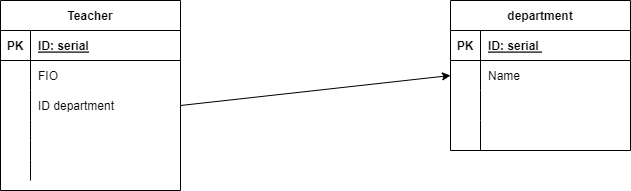

The diagram above was exported from draw.io. Its source (the exported page's mxGraphModel, read from the mxfile embedded in the PNG):
<mxGraphModel dx="1422" dy="795" grid="1" gridSize="10" guides="1" tooltips="1" connect="1" arrows="1" fold="1" page="1" pageScale="1" pageWidth="827" pageHeight="1169" math="0" shadow="0">
  <root>
    <mxCell id="0" />
    <mxCell id="1" parent="0" />
    <mxCell id="FHHFO138GuqJA0D9MRjr-1" value="Teacher" style="shape=table;startSize=30;container=1;collapsible=1;childLayout=tableLayout;fixedRows=1;rowLines=0;fontStyle=1;align=center;resizeLast=1;" parent="1" vertex="1">
      <mxGeometry x="90" y="100" width="180" height="190" as="geometry" />
    </mxCell>
    <mxCell id="FHHFO138GuqJA0D9MRjr-2" value="" style="shape=tableRow;horizontal=0;startSize=0;swimlaneHead=0;swimlaneBody=0;fillColor=none;collapsible=0;dropTarget=0;points=[[0,0.5],[1,0.5]];portConstraint=eastwest;top=0;left=0;right=0;bottom=1;" parent="FHHFO138GuqJA0D9MRjr-1" vertex="1">
      <mxGeometry y="30" width="180" height="30" as="geometry" />
    </mxCell>
    <mxCell id="FHHFO138GuqJA0D9MRjr-3" value="PK" style="shape=partialRectangle;connectable=0;fillColor=none;top=0;left=0;bottom=0;right=0;fontStyle=1;overflow=hidden;" parent="FHHFO138GuqJA0D9MRjr-2" vertex="1">
      <mxGeometry width="30" height="30" as="geometry">
        <mxRectangle width="30" height="30" as="alternateBounds" />
      </mxGeometry>
    </mxCell>
    <mxCell id="FHHFO138GuqJA0D9MRjr-4" value="ID: serial" style="shape=partialRectangle;connectable=0;fillColor=none;top=0;left=0;bottom=0;right=0;align=left;spacingLeft=6;fontStyle=5;overflow=hidden;" parent="FHHFO138GuqJA0D9MRjr-2" vertex="1">
      <mxGeometry x="30" width="150" height="30" as="geometry">
        <mxRectangle width="150" height="30" as="alternateBounds" />
      </mxGeometry>
    </mxCell>
    <mxCell id="FHHFO138GuqJA0D9MRjr-5" value="" style="shape=tableRow;horizontal=0;startSize=0;swimlaneHead=0;swimlaneBody=0;fillColor=none;collapsible=0;dropTarget=0;points=[[0,0.5],[1,0.5]];portConstraint=eastwest;top=0;left=0;right=0;bottom=0;" parent="FHHFO138GuqJA0D9MRjr-1" vertex="1">
      <mxGeometry y="60" width="180" height="30" as="geometry" />
    </mxCell>
    <mxCell id="FHHFO138GuqJA0D9MRjr-6" value="" style="shape=partialRectangle;connectable=0;fillColor=none;top=0;left=0;bottom=0;right=0;editable=1;overflow=hidden;" parent="FHHFO138GuqJA0D9MRjr-5" vertex="1">
      <mxGeometry width="30" height="30" as="geometry">
        <mxRectangle width="30" height="30" as="alternateBounds" />
      </mxGeometry>
    </mxCell>
    <mxCell id="FHHFO138GuqJA0D9MRjr-7" value="FIO" style="shape=partialRectangle;connectable=0;fillColor=none;top=0;left=0;bottom=0;right=0;align=left;spacingLeft=6;overflow=hidden;" parent="FHHFO138GuqJA0D9MRjr-5" vertex="1">
      <mxGeometry x="30" width="150" height="30" as="geometry">
        <mxRectangle width="150" height="30" as="alternateBounds" />
      </mxGeometry>
    </mxCell>
    <mxCell id="FHHFO138GuqJA0D9MRjr-8" value="" style="shape=tableRow;horizontal=0;startSize=0;swimlaneHead=0;swimlaneBody=0;fillColor=none;collapsible=0;dropTarget=0;points=[[0,0.5],[1,0.5]];portConstraint=eastwest;top=0;left=0;right=0;bottom=0;" parent="FHHFO138GuqJA0D9MRjr-1" vertex="1">
      <mxGeometry y="90" width="180" height="30" as="geometry" />
    </mxCell>
    <mxCell id="FHHFO138GuqJA0D9MRjr-9" value="" style="shape=partialRectangle;connectable=0;fillColor=none;top=0;left=0;bottom=0;right=0;editable=1;overflow=hidden;" parent="FHHFO138GuqJA0D9MRjr-8" vertex="1">
      <mxGeometry width="30" height="30" as="geometry">
        <mxRectangle width="30" height="30" as="alternateBounds" />
      </mxGeometry>
    </mxCell>
    <mxCell id="FHHFO138GuqJA0D9MRjr-10" value="ID department" style="shape=partialRectangle;connectable=0;fillColor=none;top=0;left=0;bottom=0;right=0;align=left;spacingLeft=6;overflow=hidden;" parent="FHHFO138GuqJA0D9MRjr-8" vertex="1">
      <mxGeometry x="30" width="150" height="30" as="geometry">
        <mxRectangle width="150" height="30" as="alternateBounds" />
      </mxGeometry>
    </mxCell>
    <mxCell id="FHHFO138GuqJA0D9MRjr-28" value="" style="shape=tableRow;horizontal=0;startSize=0;swimlaneHead=0;swimlaneBody=0;fillColor=none;collapsible=0;dropTarget=0;points=[[0,0.5],[1,0.5]];portConstraint=eastwest;top=0;left=0;right=0;bottom=0;" parent="FHHFO138GuqJA0D9MRjr-1" vertex="1">
      <mxGeometry y="120" width="180" height="20" as="geometry" />
    </mxCell>
    <mxCell id="FHHFO138GuqJA0D9MRjr-29" value="" style="shape=partialRectangle;connectable=0;fillColor=none;top=0;left=0;bottom=0;right=0;editable=1;overflow=hidden;" parent="FHHFO138GuqJA0D9MRjr-28" vertex="1">
      <mxGeometry width="30" height="20" as="geometry">
        <mxRectangle width="30" height="20" as="alternateBounds" />
      </mxGeometry>
    </mxCell>
    <mxCell id="FHHFO138GuqJA0D9MRjr-30" value="" style="shape=partialRectangle;connectable=0;fillColor=none;top=0;left=0;bottom=0;right=0;align=left;spacingLeft=6;overflow=hidden;strokeColor=none;" parent="FHHFO138GuqJA0D9MRjr-28" vertex="1">
      <mxGeometry x="30" width="150" height="20" as="geometry">
        <mxRectangle width="150" height="20" as="alternateBounds" />
      </mxGeometry>
    </mxCell>
    <mxCell id="FHHFO138GuqJA0D9MRjr-45" value="" style="shape=tableRow;horizontal=0;startSize=0;swimlaneHead=0;swimlaneBody=0;fillColor=none;collapsible=0;dropTarget=0;points=[[0,0.5],[1,0.5]];portConstraint=eastwest;top=0;left=0;right=0;bottom=0;" parent="FHHFO138GuqJA0D9MRjr-1" vertex="1">
      <mxGeometry y="140" width="180" height="20" as="geometry" />
    </mxCell>
    <mxCell id="FHHFO138GuqJA0D9MRjr-46" value="" style="shape=partialRectangle;connectable=0;fillColor=none;top=0;left=0;bottom=0;right=0;editable=1;overflow=hidden;" parent="FHHFO138GuqJA0D9MRjr-45" vertex="1">
      <mxGeometry width="30" height="20" as="geometry">
        <mxRectangle width="30" height="20" as="alternateBounds" />
      </mxGeometry>
    </mxCell>
    <mxCell id="FHHFO138GuqJA0D9MRjr-47" value="" style="shape=partialRectangle;connectable=0;fillColor=none;top=0;left=0;bottom=0;right=0;align=left;spacingLeft=6;overflow=hidden;strokeColor=none;" parent="FHHFO138GuqJA0D9MRjr-45" vertex="1">
      <mxGeometry x="30" width="150" height="20" as="geometry">
        <mxRectangle width="150" height="20" as="alternateBounds" />
      </mxGeometry>
    </mxCell>
    <mxCell id="FHHFO138GuqJA0D9MRjr-11" value="" style="shape=tableRow;horizontal=0;startSize=0;swimlaneHead=0;swimlaneBody=0;fillColor=none;collapsible=0;dropTarget=0;points=[[0,0.5],[1,0.5]];portConstraint=eastwest;top=0;left=0;right=0;bottom=0;" parent="FHHFO138GuqJA0D9MRjr-1" vertex="1">
      <mxGeometry y="160" width="180" height="20" as="geometry" />
    </mxCell>
    <mxCell id="FHHFO138GuqJA0D9MRjr-12" value="" style="shape=partialRectangle;connectable=0;fillColor=none;top=0;left=0;bottom=0;right=0;editable=1;overflow=hidden;" parent="FHHFO138GuqJA0D9MRjr-11" vertex="1">
      <mxGeometry width="30" height="20" as="geometry">
        <mxRectangle width="30" height="20" as="alternateBounds" />
      </mxGeometry>
    </mxCell>
    <mxCell id="FHHFO138GuqJA0D9MRjr-13" value="" style="shape=partialRectangle;connectable=0;fillColor=none;top=0;left=0;bottom=0;right=0;align=left;spacingLeft=6;overflow=hidden;" parent="FHHFO138GuqJA0D9MRjr-11" vertex="1">
      <mxGeometry x="30" width="150" height="20" as="geometry">
        <mxRectangle width="150" height="20" as="alternateBounds" />
      </mxGeometry>
    </mxCell>
    <mxCell id="FHHFO138GuqJA0D9MRjr-14" value="department" style="shape=table;startSize=30;container=1;collapsible=1;childLayout=tableLayout;fixedRows=1;rowLines=0;fontStyle=1;align=center;resizeLast=1;" parent="1" vertex="1">
      <mxGeometry x="540" y="100" width="180" height="150" as="geometry" />
    </mxCell>
    <mxCell id="FHHFO138GuqJA0D9MRjr-15" value="" style="shape=tableRow;horizontal=0;startSize=0;swimlaneHead=0;swimlaneBody=0;fillColor=none;collapsible=0;dropTarget=0;points=[[0,0.5],[1,0.5]];portConstraint=eastwest;top=0;left=0;right=0;bottom=1;" parent="FHHFO138GuqJA0D9MRjr-14" vertex="1">
      <mxGeometry y="30" width="180" height="30" as="geometry" />
    </mxCell>
    <mxCell id="FHHFO138GuqJA0D9MRjr-16" value="PK" style="shape=partialRectangle;connectable=0;fillColor=none;top=0;left=0;bottom=0;right=0;fontStyle=1;overflow=hidden;" parent="FHHFO138GuqJA0D9MRjr-15" vertex="1">
      <mxGeometry width="30" height="30" as="geometry">
        <mxRectangle width="30" height="30" as="alternateBounds" />
      </mxGeometry>
    </mxCell>
    <mxCell id="FHHFO138GuqJA0D9MRjr-17" value="ID: serial " style="shape=partialRectangle;connectable=0;fillColor=none;top=0;left=0;bottom=0;right=0;align=left;spacingLeft=6;fontStyle=5;overflow=hidden;" parent="FHHFO138GuqJA0D9MRjr-15" vertex="1">
      <mxGeometry x="30" width="150" height="30" as="geometry">
        <mxRectangle width="150" height="30" as="alternateBounds" />
      </mxGeometry>
    </mxCell>
    <mxCell id="FHHFO138GuqJA0D9MRjr-18" value="" style="shape=tableRow;horizontal=0;startSize=0;swimlaneHead=0;swimlaneBody=0;fillColor=none;collapsible=0;dropTarget=0;points=[[0,0.5],[1,0.5]];portConstraint=eastwest;top=0;left=0;right=0;bottom=0;" parent="FHHFO138GuqJA0D9MRjr-14" vertex="1">
      <mxGeometry y="60" width="180" height="30" as="geometry" />
    </mxCell>
    <mxCell id="FHHFO138GuqJA0D9MRjr-19" value="" style="shape=partialRectangle;connectable=0;fillColor=none;top=0;left=0;bottom=0;right=0;editable=1;overflow=hidden;" parent="FHHFO138GuqJA0D9MRjr-18" vertex="1">
      <mxGeometry width="30" height="30" as="geometry">
        <mxRectangle width="30" height="30" as="alternateBounds" />
      </mxGeometry>
    </mxCell>
    <mxCell id="FHHFO138GuqJA0D9MRjr-20" value="Name" style="shape=partialRectangle;connectable=0;fillColor=none;top=0;left=0;bottom=0;right=0;align=left;spacingLeft=6;overflow=hidden;" parent="FHHFO138GuqJA0D9MRjr-18" vertex="1">
      <mxGeometry x="30" width="150" height="30" as="geometry">
        <mxRectangle width="150" height="30" as="alternateBounds" />
      </mxGeometry>
    </mxCell>
    <mxCell id="FHHFO138GuqJA0D9MRjr-21" value="" style="shape=tableRow;horizontal=0;startSize=0;swimlaneHead=0;swimlaneBody=0;fillColor=none;collapsible=0;dropTarget=0;points=[[0,0.5],[1,0.5]];portConstraint=eastwest;top=0;left=0;right=0;bottom=0;" parent="FHHFO138GuqJA0D9MRjr-14" vertex="1">
      <mxGeometry y="90" width="180" height="30" as="geometry" />
    </mxCell>
    <mxCell id="FHHFO138GuqJA0D9MRjr-22" value="" style="shape=partialRectangle;connectable=0;fillColor=none;top=0;left=0;bottom=0;right=0;editable=1;overflow=hidden;" parent="FHHFO138GuqJA0D9MRjr-21" vertex="1">
      <mxGeometry width="30" height="30" as="geometry">
        <mxRectangle width="30" height="30" as="alternateBounds" />
      </mxGeometry>
    </mxCell>
    <mxCell id="FHHFO138GuqJA0D9MRjr-23" value="" style="shape=partialRectangle;connectable=0;fillColor=none;top=0;left=0;bottom=0;right=0;align=left;spacingLeft=6;overflow=hidden;" parent="FHHFO138GuqJA0D9MRjr-21" vertex="1">
      <mxGeometry x="30" width="150" height="30" as="geometry">
        <mxRectangle width="150" height="30" as="alternateBounds" />
      </mxGeometry>
    </mxCell>
    <mxCell id="FHHFO138GuqJA0D9MRjr-24" value="" style="shape=tableRow;horizontal=0;startSize=0;swimlaneHead=0;swimlaneBody=0;fillColor=none;collapsible=0;dropTarget=0;points=[[0,0.5],[1,0.5]];portConstraint=eastwest;top=0;left=0;right=0;bottom=0;" parent="FHHFO138GuqJA0D9MRjr-14" vertex="1">
      <mxGeometry y="120" width="180" height="30" as="geometry" />
    </mxCell>
    <mxCell id="FHHFO138GuqJA0D9MRjr-25" value="" style="shape=partialRectangle;connectable=0;fillColor=none;top=0;left=0;bottom=0;right=0;editable=1;overflow=hidden;" parent="FHHFO138GuqJA0D9MRjr-24" vertex="1">
      <mxGeometry width="30" height="30" as="geometry">
        <mxRectangle width="30" height="30" as="alternateBounds" />
      </mxGeometry>
    </mxCell>
    <mxCell id="FHHFO138GuqJA0D9MRjr-26" value="" style="shape=partialRectangle;connectable=0;fillColor=none;top=0;left=0;bottom=0;right=0;align=left;spacingLeft=6;overflow=hidden;" parent="FHHFO138GuqJA0D9MRjr-24" vertex="1">
      <mxGeometry x="30" width="150" height="30" as="geometry">
        <mxRectangle width="150" height="30" as="alternateBounds" />
      </mxGeometry>
    </mxCell>
    <mxCell id="DNdFLgoj0IgZjQoY49pw-1" value="" style="endArrow=classic;html=1;rounded=0;exitX=1;exitY=0.5;exitDx=0;exitDy=0;entryX=0;entryY=0.5;entryDx=0;entryDy=0;" parent="1" source="FHHFO138GuqJA0D9MRjr-8" target="FHHFO138GuqJA0D9MRjr-18" edge="1">
      <mxGeometry width="50" height="50" relative="1" as="geometry">
        <mxPoint x="390" y="430" as="sourcePoint" />
        <mxPoint x="440" y="380" as="targetPoint" />
      </mxGeometry>
    </mxCell>
  </root>
</mxGraphModel>